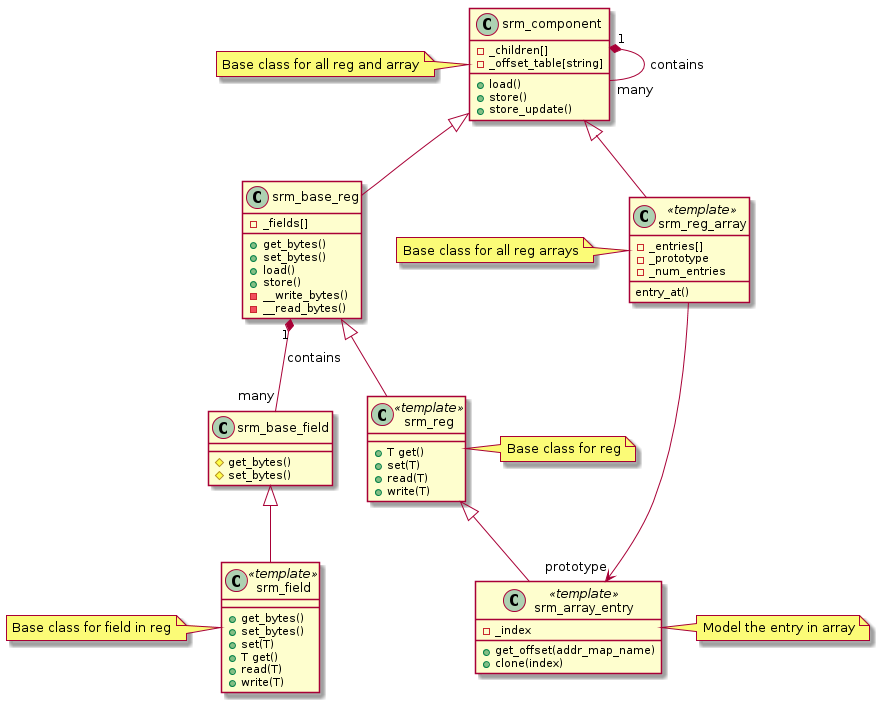

The diagram above was rendered by PlantUML. Its source (embedded in the PNG):
@startuml
class srm_reg_array << template >>
class srm_reg << template >>
abstract class srm_array_entry << template >>
class srm_field << template >>
abstract class srm_base_field
abstract class srm_base_reg

class srm_component {
  -_children[]
  -_offset_table[string]
  +load()
  +store()
  +store_update()
}

class srm_base_reg {
  -_fields[]
  +get_bytes()
  +set_bytes()
  +load()
  +store()
  -__write_bytes()
  -__read_bytes()
}

class srm_reg {
  +T get()
  +set(T)
  +read(T)
  +write(T)
}

class srm_reg_array {
  -_entries[]
  -_prototype
  -_num_entries
  entry_at()
}

class srm_array_entry {
  -_index
  +get_offset(addr_map_name)
  +clone(index)
}

class srm_base_field {
  #get_bytes()
  #set_bytes()
}

class srm_field {
  +get_bytes()
  +set_bytes()
  +set(T)
  +T get() 
  +read(T)
  +write(T)
}

srm_component <|-- srm_reg_array
srm_component <|-- srm_base_reg
srm_base_reg <|-- srm_reg
srm_component "1" *-- "many" srm_component : contains
srm_base_reg "1" *-- "many" srm_base_field : contains
srm_reg <|-- srm_array_entry
srm_base_field <|-- srm_field
srm_reg_array --> "prototype" srm_array_entry

note left of srm_component: Base class for all reg and array
note right of srm_reg: Base class for reg
note left of srm_reg_array: Base class for all reg arrays
note right of srm_array_entry: Model the entry in array
note left of srm_field: Base class for field in reg
@enduml